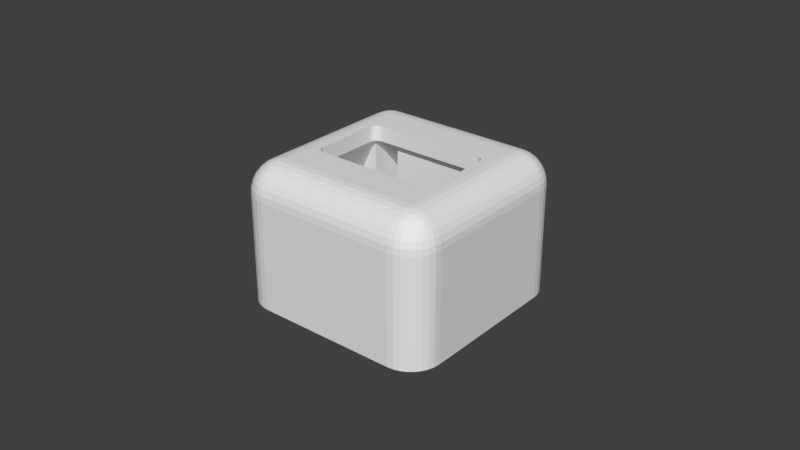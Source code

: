 # Source: pixel-power-top.blend  (saved by Blender 2.78.0; exported with 4.5.12 LTS)
import bpy
from mathutils import Matrix  # noqa: F401  (used for matrix-valued properties, if any)

bpy.ops.wm.read_factory_settings(use_empty=True)
scene = bpy.context.scene
scene.name = 'Scene'

# ---- collections
col_collection_1 = bpy.data.collections.new('Collection 1'); scene.collection.children.link(col_collection_1)

# ---- world
world_world = bpy.data.worlds.new('World'); scene.world = world_world
world_world.color = (0.05088, 0.05088, 0.05088)
world_world.use_sun_shadow = False
world_world.sun_shadow_jitter_overblur = 0.0
world_world.cycles.sampling_method = 'MANUAL'

# ---- meshes
me_cube_002 = bpy.data.meshes.new('Cube.002')
me_cube_002.from_pydata([(0.02225, 0.01275, 0.0359), (0.02025, 0.01017, 0.04), (0.0202, 0.01067, 0.04), (0.02169, 0.01275, 0.03692), (0.02025, 0.01275, -9.313e-10), (0.03, 0.01275, -9.313e-10), (0.03, 0.01275, 0.02), (0.0211, 0.01275, 0.03778), (0.02049, 0.01275, 0.03849), (0.02025, 0.01275, 0.03871), (0.02225, -0.01275, 0.0359), (0.0202, 0.01067, 0.045), (0.02025, 0.01017, 0.045), (0.02005, 0.01116, 0.04), (0.02025, 0.03, -9.313e-10), (0.02025, 0.01343, 0.0382), (0.02025, 0.01478, 0.03701), (0.02025, 0.01647, 0.03536), (0.02025, 0.01865, 0.03306), (0.02025, 0.02152, 0.02984), (0.02025, 0.03, 0.02), (0.02275, 0.03, -1.863e-09), (0.02416, 0.02986, -9.313e-10), (0.02552, 0.02945, -1.863e-09), (0.02678, 0.02878, -1.863e-09), (0.02788, 0.02788, -9.313e-10), (0.02878, 0.02678, -1.863e-09), (0.02945, 0.02552, -9.313e-10), (0.02986, 0.02416, -3.725e-09), (0.03, 0.02275, -3.725e-09), (0.03, -0.02275, -1.863e-09), (0.03, -0.01275, -9.313e-10), (0.03, -0.01275, 0.02), (0.03, 0.01888, -2.63e-09), (0.01981, 0.0116, 0.04), (0.01949, 0.01199, 0.04), (0.02025, -0.01017, 0.04), (0.023, 0.02251, 0.045), (0.02005, 0.01116, 0.045), (0.02025, -0.01017, 0.045), (0.01169, 0.03, 0.02), (0.01169, 0.03, 0.0), (0.00275, 0.03, -1.453e-09), (0.0191, 0.01231, 0.04), (0.01866, 0.01255, 0.04), (0.01817, 0.0127, 0.04), (0.01767, 0.01275, 0.04), (0.01169, 0.02821, 0.02208), (0.023, 0.033, 0.0), (0.02495, 0.03281, 0.0), (0.02683, 0.03224, 0.0), (0.02856, 0.03131, 0.0), (0.03131, 0.02856, 0.0), (0.03224, 0.02683, 0.0), (0.03281, 0.02495, 0.0), (0.033, 0.023, 0.0), (0.033, -0.023, 0.0), (0.0235, -0.01675, 8.59e-10), (0.02365, -0.01674, 7.844e-10), (0.02379, -0.01669, 7.159e-10), (0.02392, -0.01662, 6.563e-10), (0.02403, -0.01653, 6.077e-10), (0.02412, -0.01642, 5.721e-10), (0.02419, -0.01629, 5.508e-10), (0.02986, -0.02416, -1.863e-09), (0.02945, -0.02552, -1.863e-09), (0.02878, -0.02678, -1.863e-09), (0.02788, -0.02788, -1.863e-09), (0.02678, -0.02878, -1.863e-09), (0.02552, -0.02945, -1.863e-09), (0.02416, -0.02986, -9.313e-10), (0.02275, -0.03, -1.863e-09), (0.02025, -0.03, -9.313e-10), (0.02025, -0.01275, -9.313e-10), (0.02275, -0.016, 1.335e-09), (0.02276, -0.01615, 1.311e-09), (0.02281, -0.01629, 1.273e-09), (0.02288, -0.01642, 1.222e-09), (0.02297, -0.01653, 1.16e-09), (0.02308, -0.01662, 1.091e-09), (0.02321, -0.01669, 1.015e-09), (0.02335, -0.01674, 9.369e-10), (0.02025, -0.01275, 0.03871), (0.02049, -0.01275, 0.03849), (0.0211, -0.01275, 0.03778), (0.02169, -0.01275, 0.03692), (0.01981, 0.0116, 0.045), (0.01949, 0.01199, 0.045), (0.0202, -0.01067, 0.04), (0.0202, -0.01067, 0.045), (0.00275, 0.03167, -4.122e-10), (0.01169, 0.015, 0.03739), (0.01169, 0.015, 0.0), (0.00275, 0.015, 0.0), (0.0191, 0.01231, 0.045), (0.01866, 0.01255, 0.045), (0.01817, 0.0127, 0.045), (0.01767, 0.01275, 0.045), (0.03007, 0.03007, 0.0), (0.02335, -0.01674, 0.02), (0.0235, -0.01675, 0.02), (0.02365, -0.01674, 0.02), (0.02379, -0.01669, 0.02), (0.02392, -0.01662, 0.02), (0.02403, -0.01653, 0.02), (0.02412, -0.01642, 0.02), (0.02419, -0.01629, 0.02), (0.02424, -0.01615, 5.446e-10), (0.02425, -0.016, 5.538e-10), (0.02424, -0.01585, 5.781e-10), (0.02419, -0.01571, 6.164e-10), (0.02412, -0.01558, 6.673e-10), (0.02403, -0.01547, 7.289e-10), (0.02392, -0.01538, 7.988e-10), (0.02379, -0.01531, 8.742e-10), (0.02365, -0.01526, 9.524e-10), (0.0235, -0.01525, 1.03e-09), (0.02335, -0.01526, 1.105e-09), (0.02321, -0.01531, 1.173e-09), (0.02308, -0.01538, 1.233e-09), (0.02297, -0.01547, 1.282e-09), (0.02288, -0.01558, 1.317e-09), (0.02281, -0.01571, 1.338e-09), (0.02276, -0.01585, 1.345e-09), (0.03281, -0.02495, 0.0), (0.03224, -0.02683, 0.0), (0.03131, -0.02856, 0.0), (0.02856, -0.03131, 0.0), (0.02683, -0.03224, 0.0), (0.02495, -0.03281, 0.0), (0.023, -0.033, 0.0), (-0.02275, -0.03, -1.863e-09), (-0.02025, -0.03, -9.313e-10), (-0.02025, -0.03, 0.02), (0.02025, -0.03, 0.02), (0.02025, -0.02152, 0.02984), (0.02025, -0.01865, 0.03306), (0.02025, -0.01647, 0.03536), (0.02025, -0.01478, 0.03701), (0.02025, -0.01343, 0.0382), (0.02275, -0.016, 0.02), (0.02276, -0.01615, 0.02), (0.02281, -0.01629, 0.02), (0.02288, -0.01642, 0.02), (0.02297, -0.01653, 0.02), (0.02308, -0.01662, 0.02), (0.02321, -0.01669, 0.02), (0.01981, -0.0116, 0.04), (0.01949, -0.01199, 0.04), (0.02005, -0.01116, 0.04), (0.023, -0.02251, 0.045), (0.02005, -0.01116, 0.045), (0.00275, 0.033, 0.0), (0.007935, 0.015, 0.03739), (-0.01343, 0.015, 0.03739), (-0.01343, 0.015, 0.0), (-0.00275, 0.015, 0.0), (-0.00275, 0.015, 0.0007544), (-0.002731, 0.015, 0.0009486), (-0.002674, 0.015, 0.001135), (-0.002582, 0.015, 0.001308), (-0.002458, 0.015, 0.001458), (-0.002308, 0.015, 0.001582), (-0.002135, 0.015, 0.001674), (-0.001949, 0.015, 0.001731), (-0.001754, 0.015, 0.00175), (0.001754, 0.015, 0.00175), (0.001949, 0.015, 0.001731), (0.002135, 0.015, 0.001674), (0.002308, 0.015, 0.001582), (0.002458, 0.015, 0.001458), (0.002582, 0.015, 0.001308), (0.002674, 0.015, 0.001135), (0.002731, 0.015, 0.0009486), (0.00275, 0.015, 0.0007544), (-0.01767, 0.01275, 0.04), (-0.01767, 0.01275, 0.045), (0.02495, 0.03281, 0.035), (0.023, 0.033, 0.035), (0.02683, 0.03224, 0.035), (0.02856, 0.03131, 0.035), (0.03007, 0.03007, 0.035), (0.03131, 0.02856, 0.035), (0.03224, 0.02683, 0.035), (0.03281, 0.02495, 0.035), (0.033, 0.023, 0.035), (0.033, -0.023, 0.035), (0.02365, -0.01526, 0.02), (0.02379, -0.01531, 0.02), (0.02392, -0.01538, 0.02), (0.02403, -0.01547, 0.02), (0.02412, -0.01558, 0.02), (0.02419, -0.01571, 0.02), (0.02424, -0.01585, 0.02), (0.02425, -0.016, 0.02), (0.02424, -0.01615, 0.02), (0.02276, -0.01585, 0.02), (0.02281, -0.01571, 0.02), (0.02288, -0.01558, 0.02), (0.02297, -0.01547, 0.02), (0.02308, -0.01538, 0.02), (0.02321, -0.01531, 0.02), (0.02335, -0.01526, 0.02), (0.0235, -0.01525, 0.02), (0.03007, -0.03007, 0.0), (-0.023, -0.033, 0.0), (-0.03, -0.01275, -9.313e-10), (-0.02025, -0.01275, -9.313e-10), (-0.02416, -0.02986, -1.863e-09), (-0.02552, -0.02945, -9.313e-10), (-0.02678, -0.02878, -1.863e-09), (-0.02788, -0.02788, -1.863e-09), (-0.02878, -0.02678, -3.725e-09), (-0.02945, -0.02552, -3.725e-09), (-0.02986, -0.02416, -7.357e-08), (-0.03, -0.02275, -3.725e-09), (-0.02025, -0.01275, 0.03871), (-0.02025, -0.01343, 0.0382), (-0.02025, -0.01478, 0.03701), (-0.02025, -0.01647, 0.03536), (-0.02025, -0.01865, 0.03306), (-0.02025, -0.02152, 0.02984), (0.01767, -0.01275, 0.04), (0.01817, -0.0127, 0.04), (0.01866, -0.01255, 0.04), (0.0191, -0.01231, 0.04), (0.01981, -0.0116, 0.045), (0.01949, -0.01199, 0.045), (0.02495, -0.0226, 0.04481), (0.02495, 0.0226, 0.04481), (-0.023, 0.033, 0.0), (-0.023, 0.033, 0.035), (0.00275, 0.033, 0.0007544), (0.002731, 0.033, 0.0009486), (0.002674, 0.033, 0.001135), (0.002582, 0.033, 0.001308), (0.002458, 0.033, 0.001458), (0.002308, 0.033, 0.001582), (0.002135, 0.033, 0.001674), (0.001949, 0.033, 0.001731), (0.001754, 0.033, 0.00175), (-0.001754, 0.033, 0.00175), (-0.001949, 0.033, 0.001731), (-0.002135, 0.033, 0.001674), (-0.002308, 0.033, 0.001582), (-0.002458, 0.033, 0.001458), (-0.002582, 0.033, 0.001308), (-0.002674, 0.033, 0.001135), (-0.002731, 0.033, 0.0009486), (-0.00275, 0.033, 0.0007544), (-0.00275, 0.033, 0.0), (-0.02025, 0.02152, 0.02984), (-0.01343, 0.01994, 0.03166), (-0.01343, 0.02294, 0.02818), (-0.01343, 0.03, 0.02), (-0.01343, 0.03, 0.0), (0.02251, 0.023, 0.045), (-0.01817, 0.0127, 0.045), (-0.01817, 0.0127, 0.04), (-0.02251, 0.023, 0.045), (0.02299, 0.03281, 0.03695), (0.02491, 0.03262, 0.03695), (0.02675, 0.03206, 0.03695), (0.02845, 0.03115, 0.03695), (0.02993, 0.02993, 0.03695), (0.03115, 0.02845, 0.03695), (0.03206, 0.02675, 0.03695), (0.03262, 0.02491, 0.03695), (0.03281, -0.02495, 0.035), (0.03281, 0.02299, 0.03695), (0.03281, -0.02299, 0.03695), (0.03224, -0.02683, 0.035), (0.03131, -0.02856, 0.035), (0.03007, -0.03007, 0.035), (0.02683, -0.03224, 0.035), (0.02856, -0.03131, 0.035), (0.02495, -0.03281, 0.035), (0.023, -0.033, 0.035), (-0.023, -0.033, 0.035), (-0.03, 0.02275, -1.863e-09), (-0.03, 0.01275, -9.313e-10), (-0.03, 0.01275, 0.02), (-0.03, -0.01275, 0.02), (-0.03, 0.01998, -1.315e-09), (-0.02225, -0.01275, 0.0359), (-0.02169, -0.01275, 0.03692), (-0.0211, -0.01275, 0.03778), (-0.02049, -0.01275, 0.03849), (-0.02495, -0.03281, 0.0), (-0.02683, -0.03224, 0.0), (-0.02856, -0.03131, 0.0), (-0.03131, -0.02856, 0.0), (-0.03224, -0.02683, 0.0), (-0.03281, -0.02495, 0.0), (-0.033, -0.023, 0.0), (-0.01949, -0.01199, 0.04), (-0.01981, -0.0116, 0.04), (-0.0191, -0.01231, 0.04), (-0.01866, -0.01255, 0.04), (-0.01817, -0.0127, 0.04), (-0.01767, -0.01275, 0.04), (0.01817, -0.0127, 0.045), (0.01767, -0.01275, 0.045), (0.01866, -0.01255, 0.045), (0.0191, -0.01231, 0.045), (0.02295, -0.02299, 0.045), (0.02488, -0.02337, 0.04481), (0.02683, -0.0227, 0.04424), (0.02683, 0.0227, 0.04424), (0.02297, 0.02297, 0.045), (-0.02275, 0.03, -9.313e-10), (-0.00275, 0.03131, -5.242e-10), (-0.02495, 0.03281, 0.0), (-0.02495, 0.03281, 0.035), (-0.02299, 0.03281, 0.03695), (-0.02025, 0.01865, 0.03306), (-0.02025, 0.03, 0.02), (-0.02025, 0.03, -9.313e-10), (-0.00275, 0.03, -1.341e-09), (-0.023, 0.02251, 0.045), (-0.01866, 0.01255, 0.045), (-0.01866, 0.01255, 0.04), (0.02296, 0.03224, 0.03883), (0.0248, 0.03206, 0.03883), (0.02653, 0.03153, 0.03883), (0.02813, 0.03068, 0.03883), (0.02953, 0.02953, 0.03883), (0.03068, 0.02813, 0.03883), (0.03153, 0.02653, 0.03883), (0.03262, -0.02491, 0.03695), (0.03224, 0.02296, 0.03883), (0.03224, -0.02296, 0.03883), (0.03206, -0.02675, 0.03695), (0.03115, -0.02845, 0.03695), (0.02993, -0.02993, 0.03695), (0.02845, -0.03115, 0.03695), (0.02675, -0.03206, 0.03695), (0.02491, -0.03262, 0.03695), (0.02299, -0.03281, 0.03695), (-0.02299, -0.03281, 0.03695), (-0.02495, -0.03281, 0.035), (-0.033, 0.023, 0.0), (-0.02425, 0.016, -1.582e-08), (-0.02986, 0.02416, -9.313e-10), (-0.02945, 0.02552, -9.313e-10), (-0.02878, 0.02678, -9.313e-10), (-0.02788, 0.02788, -9.313e-10), (-0.02678, 0.02878, -9.313e-10), (-0.02552, 0.02945, -9.313e-10), (-0.02276, 0.01615, -1.912e-08), (-0.02281, 0.01629, -1.887e-08), (-0.02288, 0.01642, -1.856e-08), (-0.02297, 0.01653, -1.822e-08), (-0.02308, 0.01662, -1.785e-08), (-0.02321, 0.01669, -1.747e-08), (-0.02335, 0.01674, -1.71e-08), (-0.0235, 0.01675, -1.674e-08), (-0.02365, 0.01674, -1.641e-08), (-0.02379, 0.01669, -1.613e-08), (-0.02392, 0.01662, -1.591e-08), (-0.02403, 0.01653, -1.574e-08), (-0.02412, 0.01642, -1.565e-08), (-0.02419, 0.01629, -1.563e-08), (-0.02424, 0.01615, -1.569e-08), (-0.02025, 0.01275, -9.313e-10), (-0.02025, 0.01275, 0.03871), (-0.02049, 0.01275, 0.03849), (-0.0211, 0.01275, 0.03778), (-0.02169, 0.01275, 0.03692), (-0.02225, 0.01275, 0.0359), (-0.02025, -0.01017, 0.04), (-0.0202, -0.01067, 0.04), (-0.02005, -0.01116, 0.04), (-0.03007, -0.03007, 0.0), (-0.01981, -0.0116, 0.045), (-0.01949, -0.01199, 0.045), (-0.0191, -0.01231, 0.045), (-0.01866, -0.01255, 0.045), (-0.01817, -0.0127, 0.045), (-0.01767, -0.01275, 0.045), (0.02251, -0.023, 0.045), (0.02477, -0.02373, 0.04481), (0.02672, -0.02374, 0.04424), (0.02856, -0.02278, 0.04331), (0.02856, 0.02278, 0.04331), (0.02488, 0.02337, 0.04481), (0.02672, 0.02374, 0.04424), (-0.02416, 0.02986, -9.313e-10), (-0.02491, 0.03262, 0.03695), (-0.02683, 0.03224, 0.0), (-0.02683, 0.03224, 0.035), (-0.02296, 0.03224, 0.03883), (-0.02025, 0.01647, 0.03536), (-0.02025, 0.01478, 0.03701), (-0.02025, 0.01343, 0.0382), (-0.0235, 0.01525, -1.84e-08), (-0.02335, 0.01526, -1.872e-08), (-0.02321, 0.01531, -1.9e-08), (-0.02308, 0.01538, -1.923e-08), (-0.02297, 0.01547, -1.939e-08), (-0.02288, 0.01558, -1.948e-08), (-0.02281, 0.01571, -1.95e-08), (-0.02276, 0.01585, -1.944e-08), (-0.02275, 0.016, -1.932e-08), (-0.02424, 0.01585, -1.601e-08), (-0.02419, 0.01571, -1.627e-08), (-0.02412, 0.01558, -1.657e-08), (-0.02403, 0.01547, -1.692e-08), (-0.02392, 0.01538, -1.729e-08), (-0.02379, 0.01531, -1.766e-08), (-0.02365, 0.01526, -1.804e-08), (0.0226, 0.02495, 0.04481), (-0.0226, 0.02495, 0.04481), (0.02337, 0.02488, 0.04481), (-0.0191, 0.01231, 0.045), (-0.0191, 0.01231, 0.04), (-0.02299, 0.02295, 0.045), (0.02292, 0.03131, 0.04056), (0.02462, 0.03115, 0.04056), (0.02618, 0.03067, 0.04056), (0.02761, 0.02991, 0.04056), (0.02887, 0.02887, 0.04056), (0.02991, 0.02761, 0.04056), (0.03067, 0.02618, 0.04056), (0.03206, 0.0248, 0.03883), (0.03206, -0.0248, 0.03883), (0.03131, 0.02292, 0.04056), (0.03131, -0.02292, 0.04056), (0.03153, -0.02653, 0.03883), (0.03068, -0.02813, 0.03883), (0.02953, -0.02953, 0.03883), (0.02813, -0.03068, 0.03883), (0.02653, -0.03153, 0.03883), (0.02296, -0.03224, 0.03883), (-0.02296, -0.03224, 0.03883), (-0.02491, -0.03262, 0.03695), (-0.02683, -0.03224, 0.035), (-0.02424, 0.01615, 0.02), (-0.02425, 0.016, 0.02), (-0.03281, 0.02495, 0.0), (-0.03224, 0.02683, 0.0), (-0.03131, 0.02856, 0.0), (-0.02856, 0.03131, 0.0), (-0.02276, 0.01615, 0.02), (-0.02281, 0.01629, 0.02), (-0.02288, 0.01642, 0.02), (-0.02297, 0.01653, 0.02), (-0.02308, 0.01662, 0.02), (-0.02321, 0.01669, 0.02), (-0.02335, 0.01674, 0.02), (-0.0235, 0.01675, 0.02), (-0.02365, 0.01674, 0.02), (-0.02379, 0.01669, 0.02), (-0.02392, 0.01662, 0.02), (-0.02403, 0.01653, 0.02), (-0.02412, 0.01642, 0.02), (-0.02419, 0.01629, 0.02), (-0.01949, 0.01199, 0.04), (-0.01981, 0.0116, 0.04), (-0.02005, 0.01116, 0.04), (-0.0202, 0.01067, 0.04), (-0.02025, 0.01017, 0.04), (-0.02025, -0.01017, 0.045), (-0.0202, -0.01067, 0.045), (-0.02005, -0.01116, 0.045), (-0.02856, -0.03131, 0.035), (-0.03007, -0.03007, 0.035), (-0.03131, -0.02856, 0.035), (-0.03224, -0.02683, 0.035), (-0.03281, -0.02495, 0.035), (-0.033, -0.023, 0.035), (-0.023, -0.02251, 0.045), (0.0226, -0.02495, 0.04481), (0.02459, -0.02406, 0.04481), (0.02651, -0.02445, 0.04424), (0.02843, -0.02408, 0.04331), (0.03007, -0.02286, 0.04207), (0.03007, 0.02286, 0.04207), (0.02843, 0.02408, 0.04331), (0.02477, 0.02373, 0.04481), (0.02651, 0.02445, 0.04424), (-0.02675, 0.03206, 0.03695), (-0.02856, 0.03131, 0.035), (-0.0248, 0.03206, 0.03883), (-0.02292, 0.03131, 0.04056), (-0.02365, 0.01526, 0.02), (-0.0235, 0.01525, 0.02), (-0.02335, 0.01526, 0.02), (-0.02321, 0.01531, 0.02), (-0.02308, 0.01538, 0.02), (-0.02297, 0.01547, 0.02), (-0.02288, 0.01558, 0.02), (-0.02281, 0.01571, 0.02), (-0.02276, 0.01585, 0.02), (-0.02275, 0.016, 0.02), (-0.02424, 0.01585, 0.02), (-0.02419, 0.01571, 0.02), (-0.02412, 0.01558, 0.02), (-0.02403, 0.01547, 0.02), (-0.02392, 0.01538, 0.02), (-0.02379, 0.01531, 0.02), (0.0227, 0.02683, 0.04424), (-0.0227, 0.02683, 0.04424), (-0.02337, 0.02488, 0.04481), (0.02373, 0.02477, 0.04481), (-0.01949, 0.01199, 0.045), (-0.02488, 0.02337, 0.04481), (0.02286, 0.03007, 0.04207), (0.02438, 0.02992, 0.04207), (0.0257, 0.02952, 0.04207), (0.02692, 0.02887, 0.04207), (0.02799, 0.02799, 0.04207), (0.02887, 0.02692, 0.04207), (0.02952, 0.0257, 0.04207), (0.03115, -0.02462, 0.04056), (0.03115, 0.02462, 0.04056), (0.03067, -0.02618, 0.04056), (0.02991, -0.02761, 0.04056), (0.02887, -0.02887, 0.04056), (0.02761, -0.02991, 0.04056), (0.02618, -0.03067, 0.04056), (0.0248, -0.03206, 0.03883), (0.02292, -0.03131, 0.04056), (-0.02292, -0.03131, 0.04056), (-0.0248, -0.03206, 0.03883), (-0.033, 0.023, 0.035), (-0.03007, 0.03007, 0.0), (-0.01981, 0.0116, 0.045), (-0.02005, 0.01116, 0.045), (-0.0202, 0.01067, 0.045), (-0.02025, 0.01017, 0.045), (-0.02675, -0.03206, 0.03695), (-0.02845, -0.03115, 0.03695), (-0.02993, -0.02993, 0.03695), (-0.03115, -0.02845, 0.03695), (-0.03206, -0.02675, 0.03695), (-0.03262, -0.02491, 0.03695), (-0.02251, -0.023, 0.045), (-0.0226, -0.02495, 0.04481), (0.02337, -0.02488, 0.04481), (0.02435, -0.02435, 0.04481), (0.02616, -0.02511, 0.04424), (0.02811, -0.02512, 0.04331), (0.02992, -0.02438, 0.04207), (0.02992, 0.02438, 0.04207), (0.02811, 0.02512, 0.04331), (0.02459, 0.02406, 0.04481), (0.02616, 0.02511, 0.04424), (-0.02845, 0.03115, 0.03695), (-0.02653, 0.03153, 0.03883), (-0.03007, 0.03007, 0.035), (-0.02462, 0.03115, 0.04056), (-0.02286, 0.03007, 0.04207), (0.02374, 0.02672, 0.04424), (0.02278, 0.02856, 0.04331), (-0.02278, 0.02856, 0.04331), (-0.02374, 0.02672, 0.04424), (-0.02373, 0.02477, 0.04481), (0.02406, 0.02459, 0.04481), (0.02445, 0.02651, 0.04424), (-0.02477, 0.02373, 0.04481), (-0.02495, 0.0226, 0.04481), (0.02408, 0.02843, 0.04331), (0.02512, 0.02811, 0.04331), (0.02607, 0.0276, 0.04331), (0.02691, 0.02691, 0.04331), (0.0276, 0.02607, 0.04331), (0.02952, -0.0257, 0.04207), (0.02887, -0.02692, 0.04207), (0.02799, -0.02799, 0.04207), (0.02692, -0.02887, 0.04207), (0.0257, -0.02952, 0.04207), (0.02462, -0.03115, 0.04056), (0.02286, -0.03007, 0.04207), (-0.02286, -0.03007, 0.04207), (-0.02462, -0.03115, 0.04056), (-0.02653, -0.03153, 0.03883), (-0.03281, 0.02495, 0.035), (-0.03281, -0.02299, 0.03695), (-0.03281, 0.02299, 0.03695), (-0.03224, 0.02683, 0.035), (-0.03131, 0.02856, 0.035), (-0.02813, -0.03068, 0.03883), (-0.02953, -0.02953, 0.03883), (-0.03068, -0.02813, 0.03883), (-0.03153, -0.02653, 0.03883), (-0.02299, -0.02295, 0.045), (-0.02337, -0.02488, 0.04481), (-0.0227, -0.02683, 0.04424), (0.0227, -0.02683, 0.04424), (0.02374, -0.02672, 0.04424), (0.02373, -0.02477, 0.04481), (0.02406, -0.02459, 0.04481), (0.02568, -0.02568, 0.04424), (0.0276, -0.02607, 0.04331), (0.02435, 0.02435, 0.04481), (0.02568, 0.02568, 0.04424), (-0.02993, 0.02993, 0.03695), (-0.02813, 0.03068, 0.03883), (-0.02618, 0.03067, 0.04056), (-0.02438, 0.02992, 0.04207), (-0.02408, 0.02843, 0.04331), (-0.02445, 0.02651, 0.04424), (-0.02406, 0.02459, 0.04481), (0.02511, 0.02616, 0.04424), (-0.02459, 0.02406, 0.04481), (-0.02651, 0.02445, 0.04424), (-0.02672, 0.02374, 0.04424), (-0.02683, 0.0227, 0.04424), (-0.02495, -0.0226, 0.04481), (0.02691, -0.02691, 0.04331), (0.02607, -0.0276, 0.04331), (0.02512, -0.02811, 0.04331), (0.02438, -0.02992, 0.04207), (0.02278, -0.02856, 0.04331), (-0.02278, -0.02856, 0.04331), (-0.02438, -0.02992, 0.04207), (-0.02618, -0.03067, 0.04056), (-0.03262, 0.02491, 0.03695), (-0.03224, -0.02296, 0.03883), (-0.03224, 0.02296, 0.03883), (-0.03206, 0.02675, 0.03695), (-0.03115, 0.02845, 0.03695), (-0.02761, -0.02991, 0.04056), (-0.02887, -0.02887, 0.04056), (-0.02991, -0.02761, 0.04056), (-0.03067, -0.02618, 0.04056), (-0.03206, -0.0248, 0.03883), (-0.02373, -0.02477, 0.04481), (-0.02374, -0.02672, 0.04424), (0.02445, -0.02651, 0.04424), (0.02408, -0.02843, 0.04331), (0.02511, -0.02616, 0.04424), (-0.02953, 0.02953, 0.03883), (-0.02761, 0.02991, 0.04056), (-0.0257, 0.02952, 0.04207), (-0.02512, 0.02811, 0.04331), (-0.02511, 0.02616, 0.04424), (-0.02435, 0.02435, 0.04481), (-0.02616, 0.02511, 0.04424), (-0.02683, -0.0227, 0.04424), (-0.02843, 0.02408, 0.04331), (-0.02856, 0.02278, 0.04331), (-0.02408, -0.02843, 0.04331), (-0.0257, -0.02952, 0.04207), (-0.03206, 0.0248, 0.03883), (-0.03131, -0.02292, 0.04056), (-0.03131, 0.02292, 0.04056), (-0.03153, 0.02653, 0.03883), (-0.03068, 0.02813, 0.03883), (-0.02692, -0.02887, 0.04207), (-0.02799, -0.02799, 0.04207), (-0.02887, -0.02692, 0.04207), (-0.02952, -0.0257, 0.04207), (-0.02488, -0.02337, 0.04481), (-0.02406, -0.02459, 0.04481), (-0.02445, -0.02651, 0.04424), (-0.02887, 0.02887, 0.04056), (-0.02692, 0.02887, 0.04207), (-0.02607, 0.0276, 0.04331), (-0.02568, 0.02568, 0.04424), (-0.0276, 0.02607, 0.04331), (-0.02811, 0.02512, 0.04331), (-0.02672, -0.02374, 0.04424), (-0.02856, -0.02278, 0.04331), (-0.02992, 0.02438, 0.04207), (-0.03007, 0.02286, 0.04207), (-0.02512, -0.02811, 0.04331), (-0.03115, 0.02462, 0.04056), (-0.03115, -0.02462, 0.04056), (-0.03007, -0.02286, 0.04207), (-0.03067, 0.02618, 0.04056), (-0.02991, 0.02761, 0.04056), (-0.02607, -0.0276, 0.04331), (-0.02691, -0.02691, 0.04331), (-0.0276, -0.02607, 0.04331), (-0.02811, -0.02512, 0.04331), (-0.02992, -0.02438, 0.04207), (-0.02477, -0.02373, 0.04481), (-0.02435, -0.02435, 0.04481), (-0.02511, -0.02616, 0.04424), (-0.02799, 0.02799, 0.04207), (-0.02691, 0.02691, 0.04331), (-0.02887, 0.02692, 0.04207), (-0.02952, 0.0257, 0.04207), (-0.02651, -0.02445, 0.04424), (-0.02843, -0.02408, 0.04331), (-0.02568, -0.02568, 0.04424), (-0.02616, -0.02511, 0.04424), (-0.02459, -0.02406, 0.04481)], [], [(0, 1, 2, 3), (4, 5, 6, 0, 3, 7, 8, 9), (32, 10, 36, 1, 0, 6), (11, 2, 1, 12), (3, 2, 13, 7), (14, 4, 9, 15, 16, 17, 18, 19, 20), (5, 4, 14, 21, 22, 23, 24, 25, 26, 27, 28, 29), (30, 31, 32, 6, 5, 29, 33), (7, 13, 34, 8), (8, 34, 35, 15, 9), (38, 13, 2, 11), (1, 36, 39, 12), (21, 14, 20, 40, 41, 42), (15, 35, 43, 16), (16, 43, 44, 17), (17, 44, 45, 18), (18, 45, 46, 19), (20, 19, 46, 153, 91, 47), (90, 48, 49, 50, 51, 98, 52, 53, 54, 55, 33, 29, 28, 27, 26, 25, 24, 23, 22, 21, 42), (57, 58, 59, 60, 61, 62, 63, 31, 30, 64, 65, 66, 67, 68, 69, 70, 71, 72, 73, 74, 75, 76, 77, 78, 79, 80, 81), (73, 82, 83, 84, 85, 10, 32, 31), (86, 34, 13, 38), (87, 35, 34, 86), (85, 88, 36, 10), (464, 463, 462, 530, 319, 471, 586, 537, 380, 305, 150, 37, 12, 39, 89, 151, 226, 227, 304, 303, 301, 302, 379, 378, 377, 376, 375, 374), (39, 36, 88, 89), (40, 20, 47), (91, 92, 41, 40, 47), (41, 92, 93, 42), (94, 43, 35, 87), (95, 44, 43, 94), (96, 45, 44, 95), (97, 46, 45, 96), (57, 81, 99, 100), (58, 57, 100, 101), (59, 58, 101, 102), (60, 59, 102, 103), (61, 60, 103, 104), (62, 61, 104, 105), (63, 62, 105, 106), (63, 107, 108, 109, 110, 111, 112, 113, 114, 115, 116, 117, 118, 119, 120, 121, 122, 123, 74, 73, 31), (131, 132, 133, 134, 72, 71), (82, 73, 72, 134, 135, 136, 137, 138, 139), (75, 74, 140, 141), (76, 75, 141, 142), (77, 76, 142, 143), (78, 77, 143, 144), (79, 78, 144, 145), (80, 79, 145, 146), (81, 80, 146, 99), (147, 83, 82, 139, 148), (84, 83, 147, 149), (84, 149, 88, 85), (89, 88, 149, 151), (152, 48, 90), (92, 91, 153, 154, 155, 156, 157, 158, 159, 160, 161, 162, 163, 164, 165, 166, 167, 168, 169, 170, 171, 172, 173, 174, 93), (175, 46, 97, 176), (177, 49, 48, 178), (179, 50, 49, 177), (180, 51, 50, 179), (181, 98, 51, 180), (182, 52, 98, 181), (183, 53, 52, 182), (184, 54, 53, 183), (185, 55, 54, 184), (55, 185, 186, 56), (187, 188, 189, 190, 191, 192, 193, 194, 195, 106, 105, 104, 103, 102, 101, 100, 99, 146, 145, 144, 143, 142, 141, 140, 196, 197, 198, 199, 200, 201, 202, 203), (107, 63, 106, 195), (108, 107, 195, 194), (109, 108, 194, 193), (110, 109, 193, 192), (111, 110, 192, 191), (112, 111, 191, 190), (113, 112, 190, 189), (114, 113, 189, 188), (115, 114, 188, 187), (116, 115, 187, 203), (117, 116, 203, 202), (118, 117, 202, 201), (119, 118, 201, 200), (120, 119, 200, 199), (121, 120, 199, 198), (122, 121, 198, 197), (123, 122, 197, 196), (74, 123, 196, 140), (206, 207, 132, 131, 208, 209, 210, 211, 212, 213, 214, 215), (132, 207, 216, 217, 218, 219, 220, 221, 133), (135, 134, 133, 221, 300, 222), (135, 222, 223, 136), (136, 223, 224, 137), (137, 224, 225, 138), (138, 225, 148, 139), (226, 147, 148, 227), (151, 149, 147, 226), (228, 229, 37, 150), (230, 231, 178, 48, 152, 232, 233, 234, 235, 236, 237, 238, 239, 240, 241, 242, 243, 244, 245, 246, 247, 248, 249, 250), (46, 175, 251, 252, 154, 153), (155, 154, 252, 253, 254, 255), (156, 155, 255, 318), (257, 258, 175, 176), (260, 261, 177, 178), (177, 261, 262, 179), (262, 263, 180, 179), (263, 264, 181, 180), (264, 265, 182, 181), (265, 266, 183, 182), (266, 267, 184, 183), (184, 267, 269, 185), (268, 124, 56, 186), (186, 185, 269, 270), (271, 125, 124, 268), (272, 126, 125, 271), (273, 204, 126, 272), (274, 128, 127, 275), (275, 127, 204, 273), (276, 129, 128, 274), (277, 130, 129, 276), (130, 277, 278, 205), (279, 280, 281, 282, 206, 215, 283), (207, 206, 282, 284, 285, 286, 287, 216), (65, 64, 30, 33, 55, 56, 124, 125, 126, 204, 127, 128, 129, 130, 205, 288, 289, 290, 373, 291, 292, 293, 294, 341, 283, 215, 214, 213, 212, 211, 210, 209, 208, 131, 71, 70, 69, 68, 67, 66), (295, 217, 216, 287, 296), (217, 295, 297, 218), (218, 297, 298, 219), (219, 298, 299, 220), (220, 299, 300, 221), (301, 223, 222, 302), (303, 224, 223, 301), (304, 225, 224, 303), (227, 148, 225, 304), (150, 305, 306, 228), (307, 308, 229, 228), (37, 229, 385, 309), (231, 230, 312, 313), (178, 231, 314, 260), (251, 175, 258, 315), (252, 251, 253), (251, 316, 254, 253), (318, 255, 254, 316, 317, 310), (320, 321, 258, 257), (322, 323, 261, 260), (324, 325, 263, 262), (325, 326, 264, 263), (326, 327, 265, 264), (327, 328, 266, 265), (266, 328, 424, 267), (270, 329, 268, 186), (270, 269, 330, 331), (268, 329, 332, 271), (332, 333, 272, 271), (333, 334, 273, 272), (335, 336, 274, 275), (334, 335, 275, 273), (336, 337, 276, 274), (276, 337, 338, 277), (338, 339, 278, 277), (205, 278, 340, 288), (342, 280, 279, 343, 344, 345, 346, 347, 348, 349, 350, 351, 352, 353, 354, 355, 356, 357, 358, 359, 360, 361, 362, 363), (364, 365, 366, 367, 368, 369, 281, 280), (369, 461, 370, 284, 282, 281), (284, 370, 371, 285), (285, 371, 372, 286), (286, 372, 296, 287), (295, 296, 374, 375), (297, 295, 375, 376), (298, 297, 376, 377), (299, 298, 377, 378), (300, 299, 378, 379), (222, 300, 379, 302), (305, 381, 306), (228, 306, 382, 307), (383, 384, 308, 307), (385, 229, 308, 386), (318, 310, 311), (313, 388, 314, 231), (313, 312, 389, 390), (260, 314, 391, 322), (365, 364, 317, 316, 251, 315, 392, 393, 394), (315, 258, 321, 392), (395, 396, 397, 398, 399, 400, 401, 402, 403, 349, 348, 387, 310, 317, 364, 280, 342, 404, 405, 406, 407, 408, 409, 410), (411, 412, 259, 256), (309, 413, 411, 256), (414, 415, 321, 320), (417, 418, 323, 322), (323, 324, 262, 261), (419, 420, 325, 324), (420, 421, 326, 325), (421, 422, 327, 326), (422, 423, 328, 327), (331, 425, 329, 270), (330, 269, 267, 424), (331, 330, 426, 427), (428, 429, 333, 332), (429, 430, 334, 333), (431, 432, 336, 335), (430, 431, 335, 334), (336, 432, 521, 337), (433, 434, 339, 338), (339, 435, 340, 278), (288, 340, 436, 289), (342, 363, 437, 438), (350, 349, 443, 444), (351, 350, 444, 445), (352, 351, 445, 446), (353, 352, 446, 447), (354, 353, 447, 448), (355, 354, 448, 449), (356, 355, 449, 450), (357, 356, 450, 451), (358, 357, 451, 452), (359, 358, 452, 453), (360, 359, 453, 454), (361, 360, 454, 455), (362, 361, 455, 456), (363, 362, 456, 437), (394, 457, 458, 366, 365), (366, 458, 459, 367), (367, 459, 460, 368), (368, 460, 461, 369), (371, 370, 462, 463), (372, 371, 463, 464), (296, 372, 464, 374), (289, 436, 465, 290), (290, 465, 466, 373), (291, 467, 468, 292), (373, 466, 467, 291), (292, 468, 469, 293), (293, 469, 470, 294), (305, 473, 381), (382, 306, 381, 474), (307, 382, 475, 383), (476, 477, 384, 383), (386, 308, 384, 478), (479, 385, 386, 480), (309, 385, 479), (481, 388, 313, 390), (390, 389, 442, 482), (391, 314, 388, 483), (322, 391, 484, 417), (392, 321, 415, 393), (393, 415, 457, 394), (395, 410, 485, 486), (396, 395, 486, 487), (397, 396, 487, 488), (398, 397, 488, 489), (399, 398, 489, 490), (400, 399, 490, 491), (401, 400, 491, 492), (402, 401, 492, 493), (403, 402, 493, 494), (349, 403, 494, 443), (404, 342, 438, 495), (405, 404, 495, 496), (406, 405, 496, 497), (407, 406, 497, 498), (408, 407, 498, 499), (409, 408, 499, 500), (410, 409, 500, 485), (501, 502, 412, 411), (416, 259, 412, 503), (309, 504, 413), (505, 457, 415, 414), (507, 508, 418, 417), (418, 419, 324, 323), (509, 510, 420, 419), (420, 510, 511, 421), (511, 512, 422, 421), (512, 513, 423, 422), (427, 514, 425, 331), (425, 428, 332, 329), (515, 426, 330, 424), (427, 426, 477, 476), (516, 517, 429, 428), (517, 518, 430, 429), (519, 520, 432, 431), (518, 519, 431, 430), (433, 338, 337, 521), (522, 523, 434, 433), (434, 524, 435, 339), (340, 435, 531, 436), (294, 470, 525, 341), (449, 448, 447, 446, 445, 444, 443, 494, 493, 492, 491, 490, 489, 488, 487, 486, 485, 500, 499, 498, 497, 496, 495, 438, 437, 456, 455, 454, 453, 452, 451, 450), (389, 312, 230, 250, 311, 310, 387, 348, 347, 346, 345, 344, 343, 279, 283, 341, 439, 440, 441, 526, 442), (527, 458, 457, 505), (528, 459, 458, 527), (529, 460, 459, 528), (530, 461, 460, 529), (370, 461, 530, 462), (531, 532, 465, 436), (532, 533, 466, 465), (534, 535, 468, 467), (533, 534, 467, 466), (535, 536, 469, 468), (469, 536, 578, 470), (380, 537, 538, 472), (539, 305, 380, 472), (305, 540, 473), (381, 473, 541, 474), (382, 474, 542, 475), (383, 475, 543, 476), (478, 384, 477, 544), (480, 386, 478, 545), (546, 479, 480, 547), (309, 479, 546), (548, 481, 390, 482), (481, 549, 483, 388), (482, 442, 526, 550), (551, 484, 391, 483), (417, 484, 552, 507), (411, 413, 553, 501), (554, 555, 502, 501), (503, 412, 502, 556), (416, 503, 557), (309, 558, 504), (559, 553, 413, 504), (505, 414, 320, 257, 176, 97, 96, 95, 94, 87, 86, 38, 11, 12, 37, 309, 256, 259, 416, 319, 530, 529, 528, 527), (416, 560, 506), (561, 319, 416, 506), (554, 562, 508, 507), (508, 509, 419, 418), (563, 564, 510, 509), (564, 565, 511, 510), (565, 566, 512, 511), (566, 545, 513, 512), (513, 544, 515, 423), (515, 424, 328, 423), (476, 543, 514, 427), (514, 516, 428, 425), (544, 477, 426, 515), (567, 568, 517, 516), (518, 517, 568, 569), (570, 571, 520, 519), (432, 520, 572, 521), (569, 570, 519, 518), (572, 522, 433, 521), (573, 574, 523, 522), (523, 575, 524, 434), (524, 576, 531, 435), (577, 439, 341, 525), (578, 579, 525, 470), (580, 440, 439, 577), (581, 441, 440, 580), (550, 526, 441, 581), (576, 582, 532, 531), (582, 583, 533, 532), (584, 585, 535, 534), (583, 584, 534, 533), (535, 585, 627, 536), (537, 586, 587, 538), (472, 538, 588, 589), (539, 472, 589, 590), (305, 539, 591), (305, 592, 540), (473, 540, 593, 541), (474, 541, 594, 542), (475, 542, 567, 543), (545, 478, 544, 513), (547, 480, 545, 566), (595, 546, 547, 596), (309, 546, 595), (597, 548, 482, 550), (598, 549, 481, 548), (549, 599, 551, 483), (600, 552, 484, 551), (507, 552, 555, 554), (501, 553, 562, 554), (556, 502, 555, 601), (557, 503, 556, 602), (416, 557, 603), (309, 595, 558), (504, 558, 604, 559), (553, 559, 563, 562), (416, 605, 560), (560, 606, 607, 506), (561, 506, 607, 608), (471, 319, 561, 609), (562, 563, 509, 508), (559, 604, 564, 563), (604, 596, 565, 564), (596, 547, 566, 565), (543, 567, 516, 514), (542, 594, 568, 567), (594, 610, 569, 568), (611, 612, 571, 570), (571, 613, 572, 520), (610, 611, 570, 569), (613, 573, 522, 572), (614, 615, 574, 573), (574, 616, 575, 523), (575, 617, 576, 524), (579, 618, 577, 525), (619, 620, 579, 578), (577, 618, 621, 580), (621, 622, 581, 580), (622, 597, 550, 581), (617, 623, 582, 576), (623, 624, 583, 582), (625, 626, 585, 584), (624, 625, 584, 583), (536, 627, 619, 578), (471, 609, 654, 586), (586, 628, 587), (538, 587, 629, 588), (589, 588, 615, 614), (591, 539, 590, 630), (590, 589, 614, 631), (305, 591, 592), (540, 592, 632, 593), (541, 593, 610, 594), (558, 595, 596, 604), (633, 598, 548, 597), (634, 599, 549, 598), (635, 600, 551, 599), (601, 555, 552, 600), (602, 556, 601, 636), (603, 557, 602, 637), (416, 603, 638), (416, 638, 605), (560, 605, 639, 606), (609, 561, 608, 640), (608, 607, 641, 642), (632, 630, 612, 611), (612, 631, 613, 571), (593, 632, 611, 610), (631, 614, 573, 613), (615, 643, 616, 574), (616, 644, 617, 575), (620, 645, 618, 579), (646, 647, 620, 619), (648, 649, 622, 621), (649, 633, 597, 622), (644, 650, 623, 617), (624, 623, 650, 651), (652, 653, 626, 625), (585, 626, 669, 627), (651, 652, 625, 624), (586, 655, 628), (629, 587, 628, 656), (588, 629, 643, 615), (592, 591, 630, 632), (630, 590, 631, 612), (657, 634, 598, 633), (658, 635, 599, 634), (636, 601, 600, 635), (637, 602, 636, 659), (638, 603, 637, 660), (605, 638, 660, 639), (606, 639, 661, 662), (607, 606, 662, 641), (654, 609, 640, 663), (640, 608, 642, 664), (642, 641, 665, 666), (643, 667, 644, 616), (647, 668, 645, 620), (645, 648, 621, 618), (669, 646, 619, 627), (670, 666, 647, 646), (671, 672, 649, 648), (672, 657, 633, 649), (667, 673, 650, 644), (673, 674, 651, 650), (675, 676, 653, 652), (653, 677, 669, 626), (674, 675, 652, 651), (586, 654, 678), (586, 679, 655), (628, 655, 680, 656), (629, 656, 667, 643), (681, 658, 634, 657), (659, 636, 635, 658), (660, 637, 659, 682), (639, 660, 682, 661), (662, 661, 683, 684), (641, 662, 684, 665), (678, 654, 663, 685), (663, 640, 664, 686), (664, 642, 666, 670), (666, 665, 668, 647), (668, 671, 648, 645), (677, 670, 646, 669), (684, 683, 672, 671), (657, 672, 683, 681), (656, 680, 673, 667), (680, 687, 674, 673), (688, 685, 676, 675), (676, 686, 677, 653), (687, 688, 675, 674), (586, 678, 689), (586, 689, 679), (655, 679, 687, 680), (682, 659, 658, 681), (661, 682, 681, 683), (665, 684, 671, 668), (689, 678, 685, 688), (685, 663, 686, 676), (686, 664, 670, 677), (679, 689, 688, 687), (241, 240, 166, 165), (165, 164, 242, 241), (240, 239, 167, 166), (164, 163, 243, 242), (239, 238, 168, 167), (163, 162, 244, 243), (238, 237, 169, 168), (162, 161, 245, 244), (237, 236, 170, 169), (161, 160, 246, 245), (236, 235, 171, 170), (160, 159, 247, 246), (235, 234, 172, 171), (159, 158, 248, 247), (234, 233, 173, 172), (158, 157, 249, 248), (233, 232, 174, 173), (157, 156, 318, 311, 250, 249), (232, 152, 90, 42, 93, 174)])
me_cube_002.use_remesh_preserve_volume = False
me_cube_002.use_remesh_preserve_attributes = False
me_cube_002.use_mirror_vertex_groups = False
me_cube_002.update()

# ---- objects
ob_base = bpy.data.objects.new('Base', me_cube_002)

# ---- transforms, parenting, visibility, modifiers, constraints
ob_base.location = (0.0, 0.0, 0.0)
ob_base.lineart.crease_threshold = 0.0

# ---- collection membership
col_collection_1.objects.link(ob_base)

# ---- scene / render settings (as saved in the file)
scene.frame_start = 1; scene.frame_end = 250; scene.frame_set(1)
scene.render.engine = 'BLENDER_EEVEE_NEXT'
scene.render.resolution_percentage = 50
scene.render.dither_intensity = 0.0
scene.cycles.use_denoising = False
scene.cycles.samples = 128
scene.cycles.sampling_pattern = 'TABULATED_SOBOL'
scene.cycles.light_sampling_threshold = 0.0
scene.cycles.use_adaptive_sampling = False
scene.cycles.use_light_tree = False
scene.cycles.blur_glossy = 0.0
scene.cycles.sample_clamp_indirect = 0.0
scene.view_settings.view_transform = 'Standard'
bpy.context.view_layer.update()

# ---- added for rendering (the .blend has no active camera and no usable light): camera, sun
cam_auto = bpy.data.cameras.new('AutoCamera')
cam_auto.lens = 50.0
cam_auto.sensor_width = 36.0
cam_auto.clip_end = 1000.0
ob_auto_camera = bpy.data.objects.new('AutoCamera', cam_auto)
scene.collection.objects.link(ob_auto_camera)
ob_auto_camera.location = (0.185045, -0.222054, 0.170536)
ob_auto_camera.rotation_euler = (1.09748, -7.21219e-08, 0.694738)
scene.camera = ob_auto_camera
light_auto_sun = bpy.data.lights.new('AutoSun', 'SUN')
light_auto_sun.energy = 3.0
light_auto_sun.angle = 0.0523599
ob_auto_sun = bpy.data.objects.new('AutoSun', light_auto_sun)
scene.collection.objects.link(ob_auto_sun)
ob_auto_sun.rotation_euler = (0.872665, 0.174533, 0.523599)
bpy.context.view_layer.update()
